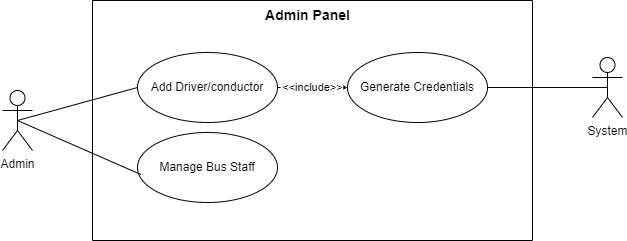

The diagram above was exported from draw.io. Its source (the exported page's mxGraphModel, read from the mxfile embedded in the PNG):
<mxGraphModel dx="794" dy="519" grid="1" gridSize="10" guides="1" tooltips="1" connect="1" arrows="1" fold="1" page="0" pageScale="1" pageWidth="850" pageHeight="1100" math="0" shadow="0">
  <root>
    <mxCell id="0" />
    <mxCell id="1" parent="0" />
    <mxCell id="igVnrVEXlwBQoMzQbZu2-1" value="" style="swimlane;startSize=0;" parent="1" vertex="1">
      <mxGeometry x="160" y="80" width="440" height="240" as="geometry" />
    </mxCell>
    <mxCell id="BxsebxEPDZISjzJfcMpI-1" value="&amp;lt;&amp;lt;include&amp;gt;&amp;gt;" style="endArrow=open;endSize=12;dashed=1;html=1;rounded=0;" parent="igVnrVEXlwBQoMzQbZu2-1" source="igVnrVEXlwBQoMzQbZu2-4" target="igVnrVEXlwBQoMzQbZu2-7" edge="1">
      <mxGeometry width="160" relative="1" as="geometry">
        <mxPoint x="180" y="260" as="sourcePoint" />
        <mxPoint x="340" y="260" as="targetPoint" />
        <mxPoint as="offset" />
      </mxGeometry>
    </mxCell>
    <mxCell id="igVnrVEXlwBQoMzQbZu2-4" value="Add Driver/conductor" style="ellipse;whiteSpace=wrap;html=1;" parent="igVnrVEXlwBQoMzQbZu2-1" vertex="1">
      <mxGeometry x="45" y="52" width="140" height="70" as="geometry" />
    </mxCell>
    <mxCell id="igVnrVEXlwBQoMzQbZu2-6" value="Manage Bus Staff" style="ellipse;whiteSpace=wrap;html=1;" parent="igVnrVEXlwBQoMzQbZu2-1" vertex="1">
      <mxGeometry x="45" y="132" width="140" height="70" as="geometry" />
    </mxCell>
    <mxCell id="igVnrVEXlwBQoMzQbZu2-7" value="Generate Credentials" style="ellipse;whiteSpace=wrap;html=1;" parent="igVnrVEXlwBQoMzQbZu2-1" vertex="1">
      <mxGeometry x="255" y="52" width="140" height="70" as="geometry" />
    </mxCell>
    <mxCell id="Uja1udbbR-Z6MPI3U7Nv-1" value="&lt;b&gt;&lt;font style=&quot;font-size: 14px;&quot;&gt;Admin Panel&lt;/font&gt;&lt;/b&gt;" style="text;html=1;align=center;verticalAlign=middle;resizable=0;points=[];autosize=1;strokeColor=none;fillColor=none;" parent="igVnrVEXlwBQoMzQbZu2-1" vertex="1">
      <mxGeometry x="160" width="110" height="30" as="geometry" />
    </mxCell>
    <mxCell id="Uja1udbbR-Z6MPI3U7Nv-3" style="rounded=0;orthogonalLoop=1;jettySize=auto;html=1;exitX=0.5;exitY=0.5;exitDx=0;exitDy=0;exitPerimeter=0;entryX=0;entryY=0.5;entryDx=0;entryDy=0;endArrow=none;startFill=0;" parent="1" source="igVnrVEXlwBQoMzQbZu2-2" target="igVnrVEXlwBQoMzQbZu2-4" edge="1">
      <mxGeometry relative="1" as="geometry" />
    </mxCell>
    <mxCell id="igVnrVEXlwBQoMzQbZu2-2" value="Admin" style="shape=umlActor;verticalLabelPosition=bottom;verticalAlign=top;html=1;" parent="1" vertex="1">
      <mxGeometry x="70" y="170" width="30" height="60" as="geometry" />
    </mxCell>
    <mxCell id="Uja1udbbR-Z6MPI3U7Nv-4" style="rounded=0;orthogonalLoop=1;jettySize=auto;html=1;exitX=0.5;exitY=0.5;exitDx=0;exitDy=0;exitPerimeter=0;entryX=0.024;entryY=0.6;entryDx=0;entryDy=0;entryPerimeter=0;strokeColor=default;endArrow=none;startFill=0;" parent="1" source="igVnrVEXlwBQoMzQbZu2-2" target="igVnrVEXlwBQoMzQbZu2-6" edge="1">
      <mxGeometry relative="1" as="geometry" />
    </mxCell>
    <mxCell id="igVnrVEXlwBQoMzQbZu2-3" value="System" style="shape=umlActor;verticalLabelPosition=bottom;verticalAlign=top;html=1;" parent="1" vertex="1">
      <mxGeometry x="660" y="137" width="30" height="60" as="geometry" />
    </mxCell>
    <mxCell id="Uja1udbbR-Z6MPI3U7Nv-2" style="rounded=0;orthogonalLoop=1;jettySize=auto;html=1;exitX=0.5;exitY=0.5;exitDx=0;exitDy=0;exitPerimeter=0;entryX=1;entryY=0.5;entryDx=0;entryDy=0;endArrow=none;startFill=0;" parent="1" source="igVnrVEXlwBQoMzQbZu2-3" target="igVnrVEXlwBQoMzQbZu2-7" edge="1">
      <mxGeometry relative="1" as="geometry" />
    </mxCell>
  </root>
</mxGraphModel>